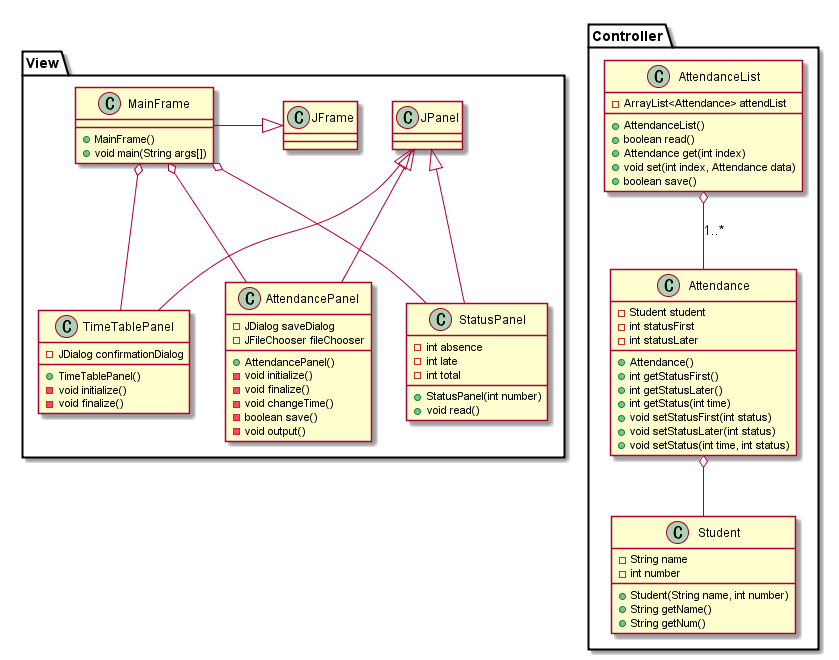

The diagram above was rendered by PlantUML. Its source (embedded in the PNG):
@startuml

package View <<Folder>>{
  class JFrame
  class JPanel
  class MainFrame{
    + MainFrame()
    + void main(String args[])
  }
  JFrame <|-left- MainFrame

  class TimeTablePanel{
    - JDialog confirmationDialog

    + TimeTablePanel()
    - void initialize()
    - void finalize()
  }

  class AttendancePanel{
    - JDialog saveDialog
    - JFileChooser fileChooser

    + AttendancePanel()
    - void initialize()
    - void finalize()
    - void changeTime()
    - boolean save()
    - void output()
  }

  class StatusPanel{
    - int absence
    - int late
    - int total

    + StatusPanel(int number)
    + void read()
  }

  JPanel <|-down- TimeTablePanel
  JPanel <|-- AttendancePanel
  JPanel <|-- StatusPanel
  MainFrame o-- TimeTablePanel
  MainFrame o-- AttendancePanel
  MainFrame o-- StatusPanel
}

package Controller{
  class AttendanceList{
    - ArrayList<Attendance> attendList

    + AttendanceList()
    + boolean read()
    + Attendance get(int index)
    + void set(int index, Attendance data)
    + boolean save()
  }

  class Attendance{
    - Student student
    - int statusFirst
    - int statusLater

    + Attendance()
    + int getStatusFirst()
    + int getStatusLater()
    + int getStatus(int time)
    + void setStatusFirst(int status)
    + void setStatusLater(int status)
    + void setStatus(int time, int status)
  }

  class Student{
    - String name
    - int number

    + Student(String name, int number)
    + String getName()
    + String getNum()
  }

  AttendanceList o-- Attendance : 1..*
  Attendance o-- Student
}

@enduml